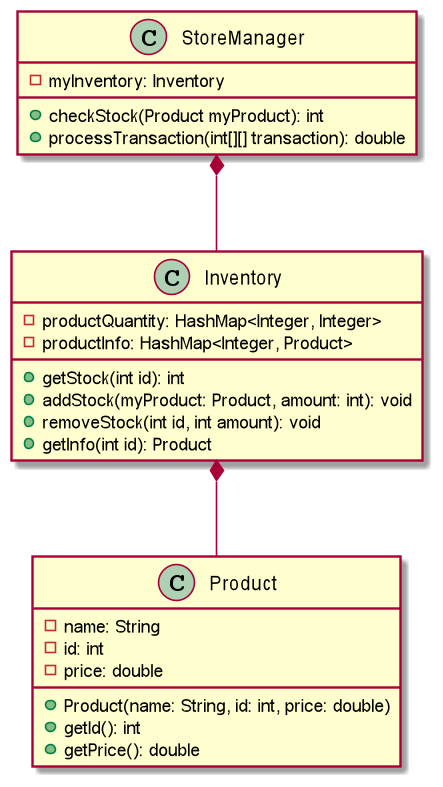

The diagram above was rendered by PlantUML. Its source (embedded in the PNG):
@startuml
'https://plantuml.com/class-diagram
scale 5
Inventory *-- Product
StoreManager *-- Inventory

class Product {
    -name: String
    -id: int
    -price: double

    +Product(name: String, id: int, price: double)
    +getId(): int
    +getPrice(): double
}

class Inventory {
    -productQuantity: HashMap<Integer, Integer>
    -productInfo: HashMap<Integer, Product>

    +getStock(int id): int
    +addStock(myProduct: Product, amount: int): void
    +removeStock(int id, int amount): void
    +getInfo(int id): Product
}

class StoreManager{
    -myInventory: Inventory

    +checkStock(Product myProduct): int
    +processTransaction(int[][] transaction): double
}

@enduml